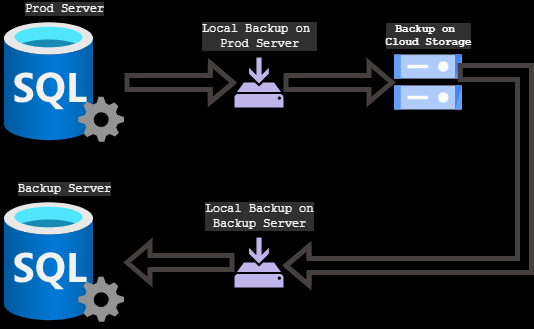

The diagram above was exported from draw.io. Its source (the exported page's mxGraphModel, read from the mxfile embedded in the PNG):
<mxGraphModel dx="1340" dy="817" grid="1" gridSize="10" guides="1" tooltips="1" connect="1" arrows="1" fold="1" page="1" pageScale="1" pageWidth="827" pageHeight="1169" background="#000000" math="0" shadow="0">
  <root>
    <mxCell id="WIyWlLk6GJQsqaUBKTNV-0" />
    <mxCell id="WIyWlLk6GJQsqaUBKTNV-1" parent="WIyWlLk6GJQsqaUBKTNV-0" />
    <mxCell id="QcpxJm4Y6F0fKp_E_u5A-0" value="Prod Server" style="image;aspect=fixed;points=[];align=center;fontSize=12;image=img/lib/azure2/databases/SQL_Server.svg;shadow=1;labelBorderColor=#000000;verticalAlign=bottom;labelPosition=center;verticalLabelPosition=top;spacing=5;spacingTop=5;spacingRight=0;spacingLeft=0;fontFamily=Courier New;fontColor=#FFFFFF;textShadow=1;html=1;labelBackgroundColor=#303030;" parent="WIyWlLk6GJQsqaUBKTNV-1" vertex="1">
      <mxGeometry x="70" y="100" width="120" height="120" as="geometry" />
    </mxCell>
    <mxCell id="QcpxJm4Y6F0fKp_E_u5A-5" value="" style="edgeStyle=orthogonalEdgeStyle;rounded=0;orthogonalLoop=1;jettySize=auto;entryX=0;entryY=0.5;entryDx=0;entryDy=0;shape=flexArrow;strokeWidth=5;strokeColor=#463f3f;shadow=1;labelBorderColor=#000000;verticalAlign=bottom;labelPosition=center;verticalLabelPosition=top;align=center;spacing=5;spacingTop=5;spacingRight=0;spacingLeft=0;fontFamily=Courier New;fontColor=#FFFFFF;textShadow=1;html=1;labelBackgroundColor=#303030;" parent="WIyWlLk6GJQsqaUBKTNV-1" source="QcpxJm4Y6F0fKp_E_u5A-1" target="QcpxJm4Y6F0fKp_E_u5A-6" edge="1">
      <mxGeometry relative="1" as="geometry">
        <mxPoint x="430" y="160" as="targetPoint" />
      </mxGeometry>
    </mxCell>
    <mxCell id="QcpxJm4Y6F0fKp_E_u5A-1" value="Local Backup on&amp;nbsp;&lt;br&gt;Prod Server" style="sketch=0;aspect=fixed;pointerEvents=1;shadow=1;dashed=0;strokeColor=none;labelPosition=center;verticalLabelPosition=top;verticalAlign=bottom;align=center;fillColor=#BFB5EB;shape=mxgraph.mscae.enterprise.backup_local;labelBorderColor=#000000;spacing=5;spacingTop=5;spacingRight=0;spacingLeft=0;fontFamily=Courier New;fontColor=#FFFFFF;textShadow=1;html=1;labelBackgroundColor=#303030;" parent="WIyWlLk6GJQsqaUBKTNV-1" vertex="1">
      <mxGeometry x="300" y="135" width="49" height="50" as="geometry" />
    </mxCell>
    <mxCell id="QcpxJm4Y6F0fKp_E_u5A-2" value="" style="edgeStyle=orthogonalEdgeStyle;rounded=0;orthogonalLoop=1;jettySize=auto;entryX=0.027;entryY=0.503;entryDx=0;entryDy=0;entryPerimeter=0;shape=flexArrow;strokeWidth=5;strokeColor=#463f3f;shadow=1;labelBorderColor=#000000;verticalAlign=bottom;labelPosition=center;verticalLabelPosition=top;align=center;spacing=5;spacingTop=5;spacingRight=0;spacingLeft=0;fontFamily=Courier New;fontColor=#FFFFFF;textShadow=1;html=1;labelBackgroundColor=#303030;" parent="WIyWlLk6GJQsqaUBKTNV-1" source="QcpxJm4Y6F0fKp_E_u5A-0" target="QcpxJm4Y6F0fKp_E_u5A-1" edge="1">
      <mxGeometry relative="1" as="geometry" />
    </mxCell>
    <mxCell id="QcpxJm4Y6F0fKp_E_u5A-6" value="Backup on&amp;nbsp;&lt;br&gt;Cloud&amp;nbsp;Storage" style="sketch=0;verticalAlign=bottom;labelPosition=center;verticalLabelPosition=top;align=center;spacingTop=5;fontSize=11;fontStyle=1;fontColor=#FFFFFF;shape=image;aspect=fixed;imageAspect=0;image=data:image/svg+xml,(base64 omitted: 1124 chars);shadow=1;labelBorderColor=#000000;spacing=5;spacingRight=0;spacingLeft=0;fontFamily=Courier New;textShadow=1;html=1;labelBackgroundColor=#303030;" parent="WIyWlLk6GJQsqaUBKTNV-1" vertex="1">
      <mxGeometry x="460" y="132.5" width="67.94" height="55" as="geometry" />
    </mxCell>
    <mxCell id="QcpxJm4Y6F0fKp_E_u5A-8" value="Backup Server" style="image;aspect=fixed;points=[];align=center;fontSize=12;image=img/lib/azure2/databases/SQL_Server.svg;shadow=1;labelBorderColor=#000000;verticalAlign=bottom;labelPosition=center;verticalLabelPosition=top;spacing=5;spacingTop=5;spacingRight=0;spacingLeft=0;fontFamily=Courier New;fontColor=#FFFFFF;textShadow=1;html=1;labelBackgroundColor=#303030;" parent="WIyWlLk6GJQsqaUBKTNV-1" vertex="1">
      <mxGeometry x="70" y="280" width="120" height="120" as="geometry" />
    </mxCell>
    <mxCell id="QcpxJm4Y6F0fKp_E_u5A-14" value="" style="edgeStyle=orthogonalEdgeStyle;rounded=0;orthogonalLoop=1;jettySize=auto;shape=flexArrow;strokeWidth=5;strokeColor=#463f3f;shadow=1;labelBorderColor=#000000;verticalAlign=bottom;labelPosition=center;verticalLabelPosition=top;align=center;spacing=5;spacingTop=5;spacingRight=0;spacingLeft=0;fontFamily=Courier New;fontColor=#FFFFFF;textShadow=1;html=1;labelBackgroundColor=#303030;" parent="WIyWlLk6GJQsqaUBKTNV-1" source="QcpxJm4Y6F0fKp_E_u5A-10" target="QcpxJm4Y6F0fKp_E_u5A-8" edge="1">
      <mxGeometry relative="1" as="geometry" />
    </mxCell>
    <mxCell id="QcpxJm4Y6F0fKp_E_u5A-10" value="Local Backup on&lt;br&gt;Backup Server" style="sketch=0;aspect=fixed;pointerEvents=1;shadow=1;dashed=0;strokeColor=none;labelPosition=center;verticalLabelPosition=top;verticalAlign=bottom;align=center;fillColor=#BFB5EB;shape=mxgraph.mscae.enterprise.backup_local;labelBorderColor=#000000;spacing=5;spacingTop=5;spacingRight=0;spacingLeft=0;fontFamily=Courier New;fontColor=#FFFFFF;textShadow=1;html=1;labelBackgroundColor=#303030;" parent="WIyWlLk6GJQsqaUBKTNV-1" vertex="1">
      <mxGeometry x="300" y="315" width="49" height="50" as="geometry" />
    </mxCell>
    <mxCell id="QcpxJm4Y6F0fKp_E_u5A-16" value="" style="edgeStyle=orthogonalEdgeStyle;rounded=0;orthogonalLoop=1;jettySize=auto;entryX=1.094;entryY=0.762;entryDx=0;entryDy=0;entryPerimeter=0;shape=flexArrow;strokeWidth=5;strokeColor=#463f3f;shadow=1;labelBorderColor=#000000;verticalAlign=bottom;labelPosition=center;verticalLabelPosition=top;align=center;spacing=5;spacingTop=5;spacingRight=0;spacingLeft=0;fontFamily=Courier New;fontColor=#FFFFFF;textShadow=1;html=1;labelBackgroundColor=#303030;" parent="WIyWlLk6GJQsqaUBKTNV-1" edge="1">
      <mxGeometry relative="1" as="geometry">
        <mxPoint x="523.33" y="150" as="sourcePoint" />
        <mxPoint x="348.996" y="343.1" as="targetPoint" />
        <Array as="points">
          <mxPoint x="590" y="150" />
          <mxPoint x="590" y="343" />
        </Array>
      </mxGeometry>
    </mxCell>
  </root>
</mxGraphModel>